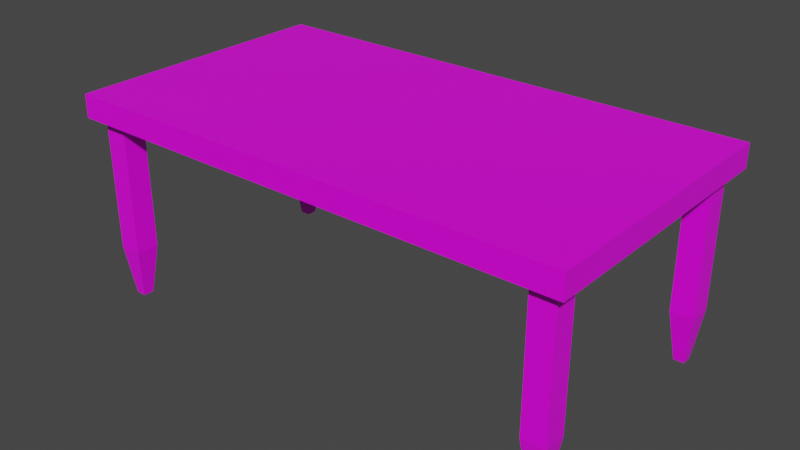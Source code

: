 # Source: table.blend  (saved by Blender 2.82.7; exported with 4.5.12 LTS)
import bpy
from mathutils import Matrix  # noqa: F401  (used for matrix-valued properties, if any)

bpy.ops.wm.read_factory_settings(use_empty=True)
scene = bpy.context.scene
scene.name = 'Scene'

# ---- collections
col_collection = bpy.data.collections.new('Collection'); scene.collection.children.link(col_collection)

# ---- images (referenced by path relative to the original .blend; pixels are not part of the script)
import os
ASSET_DIR = os.environ.get("B2B_ASSET_DIR", "")  # directory of the original .blend (textures are referenced by path, not embedded)
HERE = os.path.dirname(os.path.abspath(__file__))  # packed textures are extracted next to this script under _unpacked/

def load_image(name, relpath, width, height, colorspace="sRGB"):
    """Load a texture the original file referenced (path relative to the .blend, or extracted next to this script)."""
    p = next((c for c in (os.path.join(HERE, relpath), os.path.join(ASSET_DIR, relpath)) if relpath and os.path.exists(c)), "")
    if p:
        img = bpy.data.images.load(p, check_existing=True)
        img.name = name
    else:  # same state as the original file: an image datablock whose file is absent (Cycles renders it pink)
        img = bpy.data.images.new(name, width, height)
        img.source = "FILE"
        img.filepath = "//" + (relpath or name)
    img.colorspace_settings.name = colorspace
    return img
img_woodpanels_jpg = load_image('woodpanels.jpg', 'woodpanels.jpg', 1024, 1024, 'sRGB')

# ---- materials (node trees are filled in below, after node groups)
mat_wood_002 = bpy.data.materials.new('Wood.002')
mat_wood_002.alpha_threshold = 0.0
mat_wood_002.use_transparent_shadow = False
mat_wood_002.line_color = (0.0, 0.0, 0.0, 1.0)
mat_wood_001 = bpy.data.materials.new('Wood.001')
mat_wood_001.alpha_threshold = 0.0
mat_wood_001.use_transparent_shadow = False
mat_wood_001.line_color = (0.0, 0.0, 0.0, 1.0)

# ---- material node trees
mat_wood_002.use_nodes = True; mat_wood_002.node_tree.nodes.clear()
_N = mat_wood_002.node_tree.nodes; _L = mat_wood_002.node_tree.links
n0 = _N.new('ShaderNodeOutputMaterial'); n0.name = 'Material Output'; n0.location = (541, 300)
n1 = _N.new('ShaderNodeTexCoord'); n1.name = 'Texture Coordinate'; n1.location = (-467, 193)
n2 = _N.new('ShaderNodeTexImage'); n2.name = 'Image Texture'; n2.location = (-27, 222)
n2.image = img_woodpanels_jpg
n2.projection = 'BOX'
n3 = _N.new('ShaderNodeBsdfPrincipled'); n3.name = 'Principled BSDF'; n3.location = (274, 308)
n3.distribution = 'GGX'
n3.subsurface_method = 'BURLEY'
n3.inputs[2].default_value = 0.4
n3.inputs[3].default_value = 1.45
n3.inputs[27].default_value = (0.0, 0.0, 0.0, 1.0)
n3.inputs[28].default_value = 1.0
n4 = _N.new('ShaderNodeMapping'); n4.name = 'Mapping'; n4.location = (-244, 140)
n4.inputs[3].default_value = (3.0, 1.0, 1.0)
_L.new(n3.outputs[0], n0.inputs[0])
_L.new(n2.outputs[0], n3.inputs[0])
_L.new(n1.outputs[0], n4.inputs[0])
_L.new(n4.outputs[0], n2.inputs[0])
n0.is_active_output = True
mat_wood_001.use_nodes = True; mat_wood_001.node_tree.nodes.clear()
_N = mat_wood_001.node_tree.nodes; _L = mat_wood_001.node_tree.links
n0 = _N.new('ShaderNodeOutputMaterial'); n0.name = 'Material Output'; n0.location = (541, 300)
n1 = _N.new('ShaderNodeTexCoord'); n1.name = 'Texture Coordinate'; n1.location = (-467, 193)
n2 = _N.new('ShaderNodeTexImage'); n2.name = 'Image Texture'; n2.location = (-27, 222)
n2.image = img_woodpanels_jpg
n2.interpolation = 'Cubic'
n3 = _N.new('ShaderNodeBsdfPrincipled'); n3.name = 'Principled BSDF'; n3.location = (274, 308)
n3.distribution = 'GGX'
n3.subsurface_method = 'BURLEY'
n3.inputs[2].default_value = 0.4
n3.inputs[3].default_value = 1.45
n3.inputs[27].default_value = (0.0, 0.0, 0.0, 1.0)
n3.inputs[28].default_value = 1.0
n4 = _N.new('ShaderNodeMapping'); n4.name = 'Mapping'; n4.location = (-244, 140)
n4.inputs[3].default_value = (3.0, 1.0, 1.0)
_L.new(n3.outputs[0], n0.inputs[0])
_L.new(n2.outputs[0], n3.inputs[0])
_L.new(n1.outputs[0], n4.inputs[0])
_L.new(n4.outputs[0], n2.inputs[0])
n0.is_active_output = True

# ---- world
world_world = bpy.data.worlds.new('World'); scene.world = world_world
world_world.use_nodes = True; world_world.node_tree.nodes.clear()
_N = world_world.node_tree.nodes; _L = world_world.node_tree.links
n0 = _N.new('ShaderNodeOutputWorld'); n0.name = 'World Output'; n0.location = (300, 300)
n1 = _N.new('ShaderNodeBackground'); n1.name = 'Background'; n1.location = (10, 300)
n1.inputs[0].default_value = (0.05088, 0.05088, 0.05088, 1.0)
_L.new(n1.outputs[0], n0.inputs[0])
n0.is_active_output = True
world_world.color = (0.05088, 0.05088, 0.05088)
world_world.use_sun_shadow = False
world_world.sun_shadow_jitter_overblur = 0.0

# ---- meshes
me_cube = bpy.data.meshes.new('Cube')
me_cube.from_pydata([(1.0, 1.0, 2.0), (1.0, -1.0, 2.0), (-1.0, 1.0, 2.0), (-1.0, -1.0, 2.0), (-0.3287, -0.3287, 0.0), (1.0, 1.0, 1.329), (0.4496, 0.4496, 0.0), (1.0, 1.0, 0.5504), (-0.3287, 0.3287, 0.0), (1.0, -1.0, 1.329), (0.4496, -0.4496, 0.0), (1.0, -1.0, 0.5504), (-1.0, 1.0, 1.329), (0.3287, -0.3287, 0.0), (-1.0, 1.0, 0.5504), (-0.4496, 0.4496, 0.0), (0.3287, 0.3287, 0.0), (-1.0, -1.0, 1.329), (-0.4496, -0.4496, 0.0), (-1.0, -1.0, 0.5504)], [], [(0, 2, 3, 1), (17, 3, 2, 12), (9, 1, 3, 17), (13, 4, 8, 16), (5, 0, 1, 9), (13, 16, 18, 15), (15, 18, 19, 14), (14, 19, 17, 12), (4, 13, 15, 6), (6, 15, 14, 7), (7, 14, 12, 5), (16, 8, 10, 18), (18, 10, 11, 19), (19, 11, 9, 17), (8, 4, 6, 10), (10, 6, 7, 11), (11, 7, 5, 9), (12, 2, 0, 5)])
_uv = me_cube.uv_layers.new(name='UVMap')
_uv.uv.foreach_set('vector', [0.625, 0.5, 0.875, 0.5, 0.875, 0.75, 0.625, 0.75, 0.5411, 0.0, 0.625, 0.0, 0.625, 0.25, 0.5411, 0.25, 0.5411, 0.75, 0.625, 0.75, 0.625, 1.0, 0.5411, 1.0, 0.2911, 0.6661, 0.2089, 0.6661, 0.2089, 0.5839, 0.2911, 0.5839, 0.5411, 0.5, 0.625, 0.5, 0.625, 0.75, 0.5411, 0.75, 0.2911, 0.6661, 0.2911, 0.5839, 0.1938, 0.6812, 0.1938, 0.5688, 0.1938, 0.5688, 0.1938, 0.6812, 0.125, 0.75, 0.125, 0.5, 0.4438, 0.25, 0.4438, 0.0, 0.5411, 0.0, 0.5411, 0.25, 0.2089, 0.6661, 0.2911, 0.6661, 0.1938, 0.5688, 0.3062, 0.5688, 0.3062, 0.5688, 0.1938, 0.5688, 0.125, 0.5, 0.375, 0.5, 0.4438, 0.5, 0.4438, 0.25, 0.5411, 0.25, 0.5411, 0.5, 0.2911, 0.5839, 0.2089, 0.5839, 0.3062, 0.6812, 0.1938, 0.6812, 0.1938, 0.6812, 0.3062, 0.6812, 0.375, 0.75, 0.125, 0.75, 0.4438, 1.0, 0.4438, 0.75, 0.5411, 0.75, 0.5411, 1.0, 0.2089, 0.5839, 0.2089, 0.6661, 0.3062, 0.5688, 0.3062, 0.6812, 0.3062, 0.6812, 0.3062, 0.5688, 0.4438, 0.5, 0.4438, 0.75, 0.4438, 0.75, 0.4438, 0.5, 0.5411, 0.5, 0.5411, 0.75, 0.5411, 0.25, 0.625, 0.25, 0.625, 0.5, 0.5411, 0.5])
me_cube.materials.append(mat_wood_002)
me_cube.use_remesh_preserve_volume = False
me_cube.use_remesh_preserve_attributes = False
me_cube.use_mirror_vertex_groups = False
me_cube.update()
me_cube_001 = bpy.data.meshes.new('Cube.001')
me_cube_001.from_pydata([(1.0, 1.0, 2.0), (1.0, -1.0, 2.0), (-1.0, 1.0, 2.0), (-1.0, -1.0, 2.0), (-0.3287, -0.3287, 0.0), (1.0, 1.0, 1.329), (0.4496, 0.4496, 0.0), (1.0, 1.0, 0.5504), (-0.3287, 0.3287, 0.0), (1.0, -1.0, 1.329), (0.4496, -0.4496, 0.0), (1.0, -1.0, 0.5504), (-1.0, 1.0, 1.329), (0.3287, -0.3287, 0.0), (-1.0, 1.0, 0.5504), (-0.4496, 0.4496, 0.0), (0.3287, 0.3287, 0.0), (-1.0, -1.0, 1.329), (-0.4496, -0.4496, 0.0), (-1.0, -1.0, 0.5504)], [], [(0, 2, 3, 1), (17, 3, 2, 12), (9, 1, 3, 17), (13, 4, 8, 16), (5, 0, 1, 9), (13, 16, 18, 15), (15, 18, 19, 14), (14, 19, 17, 12), (4, 13, 15, 6), (6, 15, 14, 7), (7, 14, 12, 5), (16, 8, 10, 18), (18, 10, 11, 19), (19, 11, 9, 17), (8, 4, 6, 10), (10, 6, 7, 11), (11, 7, 5, 9), (12, 2, 0, 5)])
_uv = me_cube_001.uv_layers.new(name='UVMap')
_uv.uv.foreach_set('vector', [0.625, 0.5, 0.875, 0.5, 0.875, 0.75, 0.625, 0.75, 0.5411, 0.0, 0.625, 0.0, 0.625, 0.25, 0.5411, 0.25, 0.5411, 0.75, 0.625, 0.75, 0.625, 1.0, 0.5411, 1.0, 0.2911, 0.6661, 0.2089, 0.6661, 0.2089, 0.5839, 0.2911, 0.5839, 0.5411, 0.5, 0.625, 0.5, 0.625, 0.75, 0.5411, 0.75, 0.2911, 0.6661, 0.2911, 0.5839, 0.1938, 0.6812, 0.1938, 0.5688, 0.1938, 0.5688, 0.1938, 0.6812, 0.125, 0.75, 0.125, 0.5, 0.4438, 0.25, 0.4438, 0.0, 0.5411, 0.0, 0.5411, 0.25, 0.2089, 0.6661, 0.2911, 0.6661, 0.1938, 0.5688, 0.3062, 0.5688, 0.3062, 0.5688, 0.1938, 0.5688, 0.125, 0.5, 0.375, 0.5, 0.4438, 0.5, 0.4438, 0.25, 0.5411, 0.25, 0.5411, 0.5, 0.2911, 0.5839, 0.2089, 0.5839, 0.3062, 0.6812, 0.1938, 0.6812, 0.1938, 0.6812, 0.3062, 0.6812, 0.375, 0.75, 0.125, 0.75, 0.4438, 1.0, 0.4438, 0.75, 0.5411, 0.75, 0.5411, 1.0, 0.2089, 0.5839, 0.2089, 0.6661, 0.3062, 0.5688, 0.3062, 0.6812, 0.3062, 0.6812, 0.3062, 0.5688, 0.4438, 0.5, 0.4438, 0.75, 0.4438, 0.75, 0.4438, 0.5, 0.5411, 0.5, 0.5411, 0.75, 0.5411, 0.25, 0.625, 0.25, 0.625, 0.5, 0.5411, 0.5])
me_cube_001.materials.append(mat_wood_002)
me_cube_001.use_remesh_preserve_volume = False
me_cube_001.use_remesh_preserve_attributes = False
me_cube_001.use_mirror_vertex_groups = False
me_cube_001.update()
me_cube_002 = bpy.data.meshes.new('Cube.002')
me_cube_002.from_pydata([(1.0, 1.0, 2.0), (1.0, -1.0, 2.0), (-1.0, 1.0, 2.0), (-1.0, -1.0, 2.0), (-0.3287, -0.3287, 0.0), (1.0, 1.0, 1.329), (0.4496, 0.4496, 0.0), (1.0, 1.0, 0.5504), (-0.3287, 0.3287, 0.0), (1.0, -1.0, 1.329), (0.4496, -0.4496, 0.0), (1.0, -1.0, 0.5504), (-1.0, 1.0, 1.329), (0.3287, -0.3287, 0.0), (-1.0, 1.0, 0.5504), (-0.4496, 0.4496, 0.0), (0.3287, 0.3287, 0.0), (-1.0, -1.0, 1.329), (-0.4496, -0.4496, 0.0), (-1.0, -1.0, 0.5504)], [], [(0, 2, 3, 1), (17, 3, 2, 12), (9, 1, 3, 17), (13, 4, 8, 16), (5, 0, 1, 9), (13, 16, 18, 15), (15, 18, 19, 14), (14, 19, 17, 12), (4, 13, 15, 6), (6, 15, 14, 7), (7, 14, 12, 5), (16, 8, 10, 18), (18, 10, 11, 19), (19, 11, 9, 17), (8, 4, 6, 10), (10, 6, 7, 11), (11, 7, 5, 9), (12, 2, 0, 5)])
_uv = me_cube_002.uv_layers.new(name='UVMap')
_uv.uv.foreach_set('vector', [0.625, 0.5, 0.875, 0.5, 0.875, 0.75, 0.625, 0.75, 0.5411, 0.0, 0.625, 0.0, 0.625, 0.25, 0.5411, 0.25, 0.5411, 0.75, 0.625, 0.75, 0.625, 1.0, 0.5411, 1.0, 0.2911, 0.6661, 0.2089, 0.6661, 0.2089, 0.5839, 0.2911, 0.5839, 0.5411, 0.5, 0.625, 0.5, 0.625, 0.75, 0.5411, 0.75, 0.2911, 0.6661, 0.2911, 0.5839, 0.1938, 0.6812, 0.1938, 0.5688, 0.1938, 0.5688, 0.1938, 0.6812, 0.125, 0.75, 0.125, 0.5, 0.4438, 0.25, 0.4438, 0.0, 0.5411, 0.0, 0.5411, 0.25, 0.2089, 0.6661, 0.2911, 0.6661, 0.1938, 0.5688, 0.3062, 0.5688, 0.3062, 0.5688, 0.1938, 0.5688, 0.125, 0.5, 0.375, 0.5, 0.4438, 0.5, 0.4438, 0.25, 0.5411, 0.25, 0.5411, 0.5, 0.2911, 0.5839, 0.2089, 0.5839, 0.3062, 0.6812, 0.1938, 0.6812, 0.1938, 0.6812, 0.3062, 0.6812, 0.375, 0.75, 0.125, 0.75, 0.4438, 1.0, 0.4438, 0.75, 0.5411, 0.75, 0.5411, 1.0, 0.2089, 0.5839, 0.2089, 0.6661, 0.3062, 0.5688, 0.3062, 0.6812, 0.3062, 0.6812, 0.3062, 0.5688, 0.4438, 0.5, 0.4438, 0.75, 0.4438, 0.75, 0.4438, 0.5, 0.5411, 0.5, 0.5411, 0.75, 0.5411, 0.25, 0.625, 0.25, 0.625, 0.5, 0.5411, 0.5])
me_cube_002.materials.append(mat_wood_002)
me_cube_002.use_remesh_preserve_volume = False
me_cube_002.use_remesh_preserve_attributes = False
me_cube_002.use_mirror_vertex_groups = False
me_cube_002.update()
me_cube_003 = bpy.data.meshes.new('Cube.003')
me_cube_003.from_pydata([(1.0, 1.0, 2.0), (1.0, -1.0, 2.0), (-1.0, 1.0, 2.0), (-1.0, -1.0, 2.0), (-0.3287, -0.3287, 0.0), (1.0, 1.0, 1.329), (0.4496, 0.4496, 0.0), (1.0, 1.0, 0.5504), (-0.3287, 0.3287, 0.0), (1.0, -1.0, 1.329), (0.4496, -0.4496, 0.0), (1.0, -1.0, 0.5504), (-1.0, 1.0, 1.329), (0.3287, -0.3287, 0.0), (-1.0, 1.0, 0.5504), (-0.4496, 0.4496, 0.0), (0.3287, 0.3287, 0.0), (-1.0, -1.0, 1.329), (-0.4496, -0.4496, 0.0), (-1.0, -1.0, 0.5504)], [], [(0, 2, 3, 1), (17, 3, 2, 12), (9, 1, 3, 17), (13, 4, 8, 16), (5, 0, 1, 9), (13, 16, 18, 15), (15, 18, 19, 14), (14, 19, 17, 12), (4, 13, 15, 6), (6, 15, 14, 7), (7, 14, 12, 5), (16, 8, 10, 18), (18, 10, 11, 19), (19, 11, 9, 17), (8, 4, 6, 10), (10, 6, 7, 11), (11, 7, 5, 9), (12, 2, 0, 5)])
_uv = me_cube_003.uv_layers.new(name='UVMap')
_uv.uv.foreach_set('vector', [0.625, 0.5, 0.875, 0.5, 0.875, 0.75, 0.625, 0.75, 0.5411, 0.0, 0.625, 0.0, 0.625, 0.25, 0.5411, 0.25, 0.5411, 0.75, 0.625, 0.75, 0.625, 1.0, 0.5411, 1.0, 0.2911, 0.6661, 0.2089, 0.6661, 0.2089, 0.5839, 0.2911, 0.5839, 0.5411, 0.5, 0.625, 0.5, 0.625, 0.75, 0.5411, 0.75, 0.2911, 0.6661, 0.2911, 0.5839, 0.1938, 0.6812, 0.1938, 0.5688, 0.1938, 0.5688, 0.1938, 0.6812, 0.125, 0.75, 0.125, 0.5, 0.4438, 0.25, 0.4438, 0.0, 0.5411, 0.0, 0.5411, 0.25, 0.2089, 0.6661, 0.2911, 0.6661, 0.1938, 0.5688, 0.3062, 0.5688, 0.3062, 0.5688, 0.1938, 0.5688, 0.125, 0.5, 0.375, 0.5, 0.4438, 0.5, 0.4438, 0.25, 0.5411, 0.25, 0.5411, 0.5, 0.2911, 0.5839, 0.2089, 0.5839, 0.3062, 0.6812, 0.1938, 0.6812, 0.1938, 0.6812, 0.3062, 0.6812, 0.375, 0.75, 0.125, 0.75, 0.4438, 1.0, 0.4438, 0.75, 0.5411, 0.75, 0.5411, 1.0, 0.2089, 0.5839, 0.2089, 0.6661, 0.3062, 0.5688, 0.3062, 0.6812, 0.3062, 0.6812, 0.3062, 0.5688, 0.4438, 0.5, 0.4438, 0.75, 0.4438, 0.75, 0.4438, 0.5, 0.5411, 0.5, 0.5411, 0.75, 0.5411, 0.25, 0.625, 0.25, 0.625, 0.5, 0.5411, 0.5])
me_cube_003.materials.append(mat_wood_002)
me_cube_003.use_remesh_preserve_volume = False
me_cube_003.use_remesh_preserve_attributes = False
me_cube_003.use_mirror_vertex_groups = False
me_cube_003.update()
me_cube_004 = bpy.data.meshes.new('Cube.004')
me_cube_004.from_pydata([(0.0, 0.0, 0.0), (0.0, 0.0007571, 2.0), (0.0, 2.0, 0.0), (0.0, 2.0, 2.0), (2.0, 0.0, 0.0), (2.0, 0.0, 2.0), (2.0, 2.0, 0.0), (2.0, 2.0, 2.0)], [], [(0, 1, 3, 2), (2, 3, 7, 6), (6, 7, 5, 4), (4, 5, 1, 0), (2, 6, 4, 0), (7, 3, 1, 5)])
_uv = me_cube_004.uv_layers.new(name='UVMap')
_uv.uv.foreach_set('vector', [0.375, 0.0, 0.625, 0.0, 0.625, 0.25, 0.375, 0.25, 0.9999, 0.0001, 0.9999, 0.9974, 9.986e-05, 0.9974, 9.995e-05, 9.986e-05, 0.375, 0.5, 0.625, 0.5, 0.625, 0.75, 0.375, 0.75, 0.375, 0.0, 0.625, 0.0, 0.625, 1.0, 0.375, 1.0, 0.125, 0.5, 0.375, 0.5, 0.375, 0.75, 0.125, 0.75, 0.625, 0.5, 0.875, 0.5, 0.875, 0.75, 0.625, 0.75])
me_cube_004.materials.append(mat_wood_001)
me_cube_004.use_remesh_fix_poles = True
me_cube_004.use_remesh_preserve_attributes = False
me_cube_004.use_mirror_vertex_groups = False
me_cube_004.update()

# ---- objects
ob_leg1 = bpy.data.objects.new('Leg1', me_cube)
ob_leg2 = bpy.data.objects.new('Leg2', me_cube_001)
ob_leg3 = bpy.data.objects.new('Leg3', me_cube_002)
ob_leg4 = bpy.data.objects.new('Leg4', me_cube_003)
ob_cube = bpy.data.objects.new('Cube', me_cube_004)

# ---- transforms, parenting, visibility, modifiers, constraints
ob_leg1.location = (0.0, 0.0, 0.0)
ob_leg1.scale = (1.0, 1.0, 8.0)
ob_leg1.lock_rotations_4d = False
ob_leg1.empty_display_type = 'ARROWS'
ob_leg1.lineart.crease_threshold = 0.0
ob_leg2.location = (0.0, 20.0, 0.0)
ob_leg2.scale = (1.0, 1.0, 8.0)
ob_leg2.lock_rotations_4d = False
ob_leg2.empty_display_type = 'ARROWS'
ob_leg2.lineart.crease_threshold = 0.0
ob_leg3.location = (40.0, 20.0, 0.0)
ob_leg3.scale = (1.0, 1.0, 8.0)
ob_leg3.lock_rotations_4d = False
ob_leg3.empty_display_type = 'ARROWS'
ob_leg3.lineart.crease_threshold = 0.0
ob_leg4.location = (40.0, 0.0, 0.0)
ob_leg4.scale = (1.0, 1.0, 8.0)
ob_leg4.lock_rotations_4d = False
ob_leg4.empty_display_type = 'ARROWS'
ob_leg4.lineart.crease_threshold = 0.0
ob_cube.location = (-2.0, -2.0, 16.0)
ob_cube.scale = (22.0, 12.0, 1.0)
ob_cube.lineart.crease_threshold = 0.0

# ---- collection membership
col_collection.objects.link(ob_leg1)
col_collection.objects.link(ob_leg2)
col_collection.objects.link(ob_leg3)
col_collection.objects.link(ob_leg4)
col_collection.objects.link(ob_cube)

# ---- scene / render settings (as saved in the file)
scene.frame_start = 1; scene.frame_end = 250; scene.frame_set(1)
scene.render.engine = 'BLENDER_EEVEE_NEXT'
scene.cycles.use_denoising = False
scene.cycles.samples = 128
scene.cycles.sampling_pattern = 'TABULATED_SOBOL'
scene.cycles.use_adaptive_sampling = False
scene.cycles.use_light_tree = False
scene.view_settings.view_transform = 'Filmic'
bpy.context.view_layer.update()

# ---- added for rendering (the .blend has no active camera and no usable light): camera, sun
cam_auto = bpy.data.cameras.new('AutoCamera')
cam_auto.lens = 50.0
cam_auto.sensor_width = 36.0
cam_auto.clip_end = 1000.0
ob_auto_camera = bpy.data.objects.new('AutoCamera', cam_auto)
scene.collection.objects.link(ob_auto_camera)
ob_auto_camera.location = (69.272, -49.1264, 48.4176)
ob_auto_camera.rotation_euler = (1.09748, -7.21219e-08, 0.694738)
scene.camera = ob_auto_camera
light_auto_sun = bpy.data.lights.new('AutoSun', 'SUN')
light_auto_sun.energy = 3.0
light_auto_sun.angle = 0.0523599
ob_auto_sun = bpy.data.objects.new('AutoSun', light_auto_sun)
scene.collection.objects.link(ob_auto_sun)
ob_auto_sun.rotation_euler = (0.872665, 0.174533, 0.523599)
bpy.context.view_layer.update()
